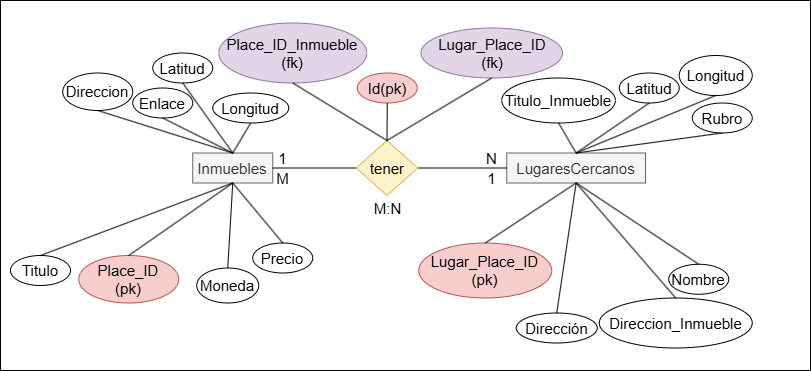

The diagram above was exported from draw.io. Its source (the exported page's mxGraphModel, read from the mxfile embedded in the PNG):
<mxGraphModel dx="1050" dy="522" grid="1" gridSize="10" guides="1" tooltips="1" connect="1" arrows="1" fold="1" page="1" pageScale="1" pageWidth="827" pageHeight="1169" math="0" shadow="0">
  <root>
    <mxCell id="0" />
    <mxCell id="1" parent="0" />
    <mxCell id="eM03RhgeS5QhPbCY3h_i-1" value="" style="rounded=0;whiteSpace=wrap;html=1;" vertex="1" parent="1">
      <mxGeometry x="10" y="10" width="810" height="370" as="geometry" />
    </mxCell>
    <mxCell id="YEpOgRpCWQ7Yfer51l4k-1" value="Inmuebles" style="rounded=0;whiteSpace=wrap;html=1;fillColor=#f5f5f5;fontColor=#333333;strokeColor=#666666;fontSize=15;" vertex="1" parent="1">
      <mxGeometry x="202.25" y="162.5" width="80" height="30" as="geometry" />
    </mxCell>
    <mxCell id="YEpOgRpCWQ7Yfer51l4k-2" value="LugaresCercanos" style="rounded=0;whiteSpace=wrap;html=1;fillColor=#f5f5f5;fontColor=#333333;strokeColor=#666666;fontSize=15;" vertex="1" parent="1">
      <mxGeometry x="516.25" y="162.5" width="138.75" height="30" as="geometry" />
    </mxCell>
    <mxCell id="YEpOgRpCWQ7Yfer51l4k-3" value="" style="endArrow=none;html=1;rounded=0;fontSize=15;entryX=1;entryY=0.5;entryDx=0;entryDy=0;exitX=0;exitY=0.5;exitDx=0;exitDy=0;" edge="1" parent="1" source="YEpOgRpCWQ7Yfer51l4k-5" target="YEpOgRpCWQ7Yfer51l4k-1">
      <mxGeometry width="50" height="50" relative="1" as="geometry">
        <mxPoint x="232.25" y="302.5" as="sourcePoint" />
        <mxPoint x="282.25" y="252.5" as="targetPoint" />
      </mxGeometry>
    </mxCell>
    <mxCell id="YEpOgRpCWQ7Yfer51l4k-4" value="" style="endArrow=none;html=1;rounded=0;fontSize=15;entryX=1;entryY=0.5;entryDx=0;entryDy=0;exitX=0;exitY=0.5;exitDx=0;exitDy=0;" edge="1" parent="1" source="YEpOgRpCWQ7Yfer51l4k-2" target="YEpOgRpCWQ7Yfer51l4k-5">
      <mxGeometry width="50" height="50" relative="1" as="geometry">
        <mxPoint x="281.25" y="372.5" as="sourcePoint" />
        <mxPoint x="481.25" y="177.5" as="targetPoint" />
      </mxGeometry>
    </mxCell>
    <mxCell id="YEpOgRpCWQ7Yfer51l4k-5" value="&lt;font&gt;tener&lt;/font&gt;" style="rhombus;whiteSpace=wrap;html=1;fontSize=15;fillColor=#fff2cc;strokeColor=#d6b656;" vertex="1" parent="1">
      <mxGeometry x="365.75" y="150" width="61.5" height="55" as="geometry" />
    </mxCell>
    <mxCell id="YEpOgRpCWQ7Yfer51l4k-6" value="&lt;font&gt;M:N&lt;/font&gt;" style="text;html=1;align=center;verticalAlign=middle;resizable=0;points=[];autosize=1;strokeColor=none;fillColor=none;fontSize=15;" vertex="1" parent="1">
      <mxGeometry x="371.75" y="202.5" width="50" height="30" as="geometry" />
    </mxCell>
    <mxCell id="YEpOgRpCWQ7Yfer51l4k-7" value="&lt;font&gt;M&lt;/font&gt;" style="text;html=1;align=center;verticalAlign=middle;resizable=0;points=[];autosize=1;strokeColor=none;fillColor=none;fontSize=15;" vertex="1" parent="1">
      <mxGeometry x="272.25" y="172.5" width="40" height="30" as="geometry" />
    </mxCell>
    <mxCell id="YEpOgRpCWQ7Yfer51l4k-8" value="&lt;font&gt;1&lt;/font&gt;" style="text;html=1;align=center;verticalAlign=middle;resizable=0;points=[];autosize=1;strokeColor=none;fillColor=none;fontSize=15;" vertex="1" parent="1">
      <mxGeometry x="277.25" y="152.5" width="30" height="30" as="geometry" />
    </mxCell>
    <mxCell id="YEpOgRpCWQ7Yfer51l4k-9" value="&lt;font&gt;N&lt;/font&gt;" style="text;html=1;align=center;verticalAlign=middle;resizable=0;points=[];autosize=1;strokeColor=none;fillColor=none;fontSize=15;" vertex="1" parent="1">
      <mxGeometry x="486.25" y="152.5" width="30" height="30" as="geometry" />
    </mxCell>
    <mxCell id="YEpOgRpCWQ7Yfer51l4k-10" value="&lt;font&gt;1&lt;/font&gt;" style="text;html=1;align=center;verticalAlign=middle;resizable=0;points=[];autosize=1;strokeColor=none;fillColor=none;fontSize=15;" vertex="1" parent="1">
      <mxGeometry x="486.25" y="172.5" width="30" height="30" as="geometry" />
    </mxCell>
    <mxCell id="YEpOgRpCWQ7Yfer51l4k-11" value="Lugar_Place_ID&lt;div&gt;(pk)&lt;/div&gt;" style="ellipse;whiteSpace=wrap;html=1;fontSize=15;fillColor=#f8cecc;strokeColor=#b85450;" vertex="1" parent="1">
      <mxGeometry x="428.25" y="252.5" width="133" height="55" as="geometry" />
    </mxCell>
    <mxCell id="YEpOgRpCWQ7Yfer51l4k-12" value="" style="endArrow=none;html=1;rounded=0;fontSize=15;entryX=0.5;entryY=1;entryDx=0;entryDy=0;exitX=0.5;exitY=0;exitDx=0;exitDy=0;" edge="1" parent="1" source="YEpOgRpCWQ7Yfer51l4k-11" target="YEpOgRpCWQ7Yfer51l4k-2">
      <mxGeometry width="50" height="50" relative="1" as="geometry">
        <mxPoint x="337.25" y="372.5" as="sourcePoint" />
        <mxPoint x="527.25" y="352.5" as="targetPoint" />
      </mxGeometry>
    </mxCell>
    <mxCell id="YEpOgRpCWQ7Yfer51l4k-13" value="Titulo_Inmueble" style="ellipse;whiteSpace=wrap;html=1;fontSize=15;" vertex="1" parent="1">
      <mxGeometry x="511.25" y="87.5" width="113.62" height="45" as="geometry" />
    </mxCell>
    <mxCell id="YEpOgRpCWQ7Yfer51l4k-14" value="" style="endArrow=none;html=1;rounded=0;fontSize=15;entryX=0.5;entryY=0;entryDx=0;entryDy=0;exitX=0.5;exitY=1;exitDx=0;exitDy=0;" edge="1" parent="1" source="YEpOgRpCWQ7Yfer51l4k-13" target="YEpOgRpCWQ7Yfer51l4k-2">
      <mxGeometry width="50" height="50" relative="1" as="geometry">
        <mxPoint x="541.25" y="282.5" as="sourcePoint" />
        <mxPoint x="527.25" y="352.5" as="targetPoint" />
      </mxGeometry>
    </mxCell>
    <mxCell id="YEpOgRpCWQ7Yfer51l4k-15" value="Direccion_Inmueble" style="ellipse;whiteSpace=wrap;html=1;fontSize=15;" vertex="1" parent="1">
      <mxGeometry x="608.75" y="307.5" width="153" height="50" as="geometry" />
    </mxCell>
    <mxCell id="YEpOgRpCWQ7Yfer51l4k-16" value="" style="endArrow=none;html=1;rounded=0;fontSize=15;entryX=0.5;entryY=1;entryDx=0;entryDy=0;exitX=0.5;exitY=0;exitDx=0;exitDy=0;" edge="1" parent="1" source="YEpOgRpCWQ7Yfer51l4k-15" target="YEpOgRpCWQ7Yfer51l4k-2">
      <mxGeometry width="50" height="50" relative="1" as="geometry">
        <mxPoint x="477.25" y="322.5" as="sourcePoint" />
        <mxPoint x="527.25" y="352.5" as="targetPoint" />
      </mxGeometry>
    </mxCell>
    <mxCell id="YEpOgRpCWQ7Yfer51l4k-17" value="Titulo" style="ellipse;whiteSpace=wrap;html=1;fontSize=15;" vertex="1" parent="1">
      <mxGeometry x="20" y="265" width="60" height="30" as="geometry" />
    </mxCell>
    <mxCell id="YEpOgRpCWQ7Yfer51l4k-18" value="" style="endArrow=none;html=1;rounded=0;fontSize=15;entryX=0.5;entryY=1;entryDx=0;entryDy=0;exitX=0.5;exitY=0;exitDx=0;exitDy=0;" edge="1" parent="1" source="YEpOgRpCWQ7Yfer51l4k-17">
      <mxGeometry width="50" height="50" relative="1" as="geometry">
        <mxPoint x="68.25" y="252.5" as="sourcePoint" />
        <mxPoint x="242.25" y="192.5" as="targetPoint" />
      </mxGeometry>
    </mxCell>
    <mxCell id="YEpOgRpCWQ7Yfer51l4k-19" value="Place_ID&lt;div&gt;(pk)&lt;/div&gt;" style="ellipse;whiteSpace=wrap;html=1;fontSize=15;fillColor=#f8cecc;strokeColor=#b85450;" vertex="1" parent="1">
      <mxGeometry x="88.25" y="265" width="100" height="47.5" as="geometry" />
    </mxCell>
    <mxCell id="YEpOgRpCWQ7Yfer51l4k-20" value="" style="endArrow=none;html=1;rounded=0;fontSize=15;exitX=0.5;exitY=0;exitDx=0;exitDy=0;" edge="1" parent="1" source="YEpOgRpCWQ7Yfer51l4k-19">
      <mxGeometry width="50" height="50" relative="1" as="geometry">
        <mxPoint x="42.25" y="352.5" as="sourcePoint" />
        <mxPoint x="242.25" y="192.5" as="targetPoint" />
      </mxGeometry>
    </mxCell>
    <mxCell id="YEpOgRpCWQ7Yfer51l4k-21" value="Moneda" style="ellipse;whiteSpace=wrap;html=1;fontSize=15;" vertex="1" parent="1">
      <mxGeometry x="206.25" y="277.5" width="62" height="35" as="geometry" />
    </mxCell>
    <mxCell id="YEpOgRpCWQ7Yfer51l4k-22" value="" style="endArrow=none;html=1;rounded=0;fontSize=15;entryX=0.5;entryY=1;entryDx=0;entryDy=0;exitX=0.5;exitY=0;exitDx=0;exitDy=0;" edge="1" parent="1" source="YEpOgRpCWQ7Yfer51l4k-1" target="YEpOgRpCWQ7Yfer51l4k-39">
      <mxGeometry width="50" height="50" relative="1" as="geometry">
        <mxPoint x="118.25" y="182.5" as="sourcePoint" />
        <mxPoint x="272.25" y="137.5" as="targetPoint" />
        <Array as="points" />
      </mxGeometry>
    </mxCell>
    <mxCell id="YEpOgRpCWQ7Yfer51l4k-24" value="&lt;div&gt;Latitud&lt;/div&gt;" style="ellipse;whiteSpace=wrap;html=1;fontSize=15;" vertex="1" parent="1">
      <mxGeometry x="628.75" y="82.5" width="60" height="30" as="geometry" />
    </mxCell>
    <mxCell id="YEpOgRpCWQ7Yfer51l4k-25" value="&lt;div&gt;Longitud&lt;/div&gt;" style="ellipse;whiteSpace=wrap;html=1;fontSize=15;" vertex="1" parent="1">
      <mxGeometry x="688.75" y="65" width="73" height="40" as="geometry" />
    </mxCell>
    <mxCell id="YEpOgRpCWQ7Yfer51l4k-26" value="&lt;div&gt;Rubro&lt;/div&gt;" style="ellipse;whiteSpace=wrap;html=1;fontSize=15;" vertex="1" parent="1">
      <mxGeometry x="701.75" y="112.5" width="60" height="30" as="geometry" />
    </mxCell>
    <mxCell id="YEpOgRpCWQ7Yfer51l4k-27" value="&lt;div&gt;Nombre&lt;/div&gt;" style="ellipse;whiteSpace=wrap;html=1;fontSize=15;" vertex="1" parent="1">
      <mxGeometry x="678.25" y="273.75" width="60" height="30" as="geometry" />
    </mxCell>
    <mxCell id="YEpOgRpCWQ7Yfer51l4k-28" value="&lt;div&gt;Dirección&lt;/div&gt;" style="ellipse;whiteSpace=wrap;html=1;fontSize=15;" vertex="1" parent="1">
      <mxGeometry x="525.75" y="322.5" width="81" height="30" as="geometry" />
    </mxCell>
    <mxCell id="YEpOgRpCWQ7Yfer51l4k-29" value="" style="endArrow=none;html=1;rounded=0;fontSize=15;entryX=0.5;entryY=0;entryDx=0;entryDy=0;exitX=0.5;exitY=1;exitDx=0;exitDy=0;" edge="1" parent="1" source="YEpOgRpCWQ7Yfer51l4k-24" target="YEpOgRpCWQ7Yfer51l4k-2">
      <mxGeometry width="50" height="50" relative="1" as="geometry">
        <mxPoint x="617.25" y="272.5" as="sourcePoint" />
        <mxPoint x="576.25" y="202.5" as="targetPoint" />
      </mxGeometry>
    </mxCell>
    <mxCell id="YEpOgRpCWQ7Yfer51l4k-30" value="" style="endArrow=none;html=1;rounded=0;fontSize=15;entryX=0.5;entryY=0;entryDx=0;entryDy=0;exitX=0.5;exitY=1;exitDx=0;exitDy=0;" edge="1" parent="1" source="YEpOgRpCWQ7Yfer51l4k-25" target="YEpOgRpCWQ7Yfer51l4k-2">
      <mxGeometry width="50" height="50" relative="1" as="geometry">
        <mxPoint x="640.25" y="110.5" as="sourcePoint" />
        <mxPoint x="576.25" y="172.5" as="targetPoint" />
      </mxGeometry>
    </mxCell>
    <mxCell id="YEpOgRpCWQ7Yfer51l4k-31" value="" style="endArrow=none;html=1;rounded=0;fontSize=15;entryX=0.5;entryY=0;entryDx=0;entryDy=0;exitX=0.5;exitY=1;exitDx=0;exitDy=0;" edge="1" parent="1" source="YEpOgRpCWQ7Yfer51l4k-26" target="YEpOgRpCWQ7Yfer51l4k-2">
      <mxGeometry width="50" height="50" relative="1" as="geometry">
        <mxPoint x="731.25" y="112.5" as="sourcePoint" />
        <mxPoint x="576.25" y="172.5" as="targetPoint" />
      </mxGeometry>
    </mxCell>
    <mxCell id="YEpOgRpCWQ7Yfer51l4k-32" value="" style="endArrow=none;html=1;rounded=0;fontSize=15;entryX=0.5;entryY=1;entryDx=0;entryDy=0;exitX=0.5;exitY=0;exitDx=0;exitDy=0;" edge="1" parent="1" source="YEpOgRpCWQ7Yfer51l4k-27" target="YEpOgRpCWQ7Yfer51l4k-2">
      <mxGeometry width="50" height="50" relative="1" as="geometry">
        <mxPoint x="541.25" y="312.5" as="sourcePoint" />
        <mxPoint x="576.25" y="202.5" as="targetPoint" />
      </mxGeometry>
    </mxCell>
    <mxCell id="YEpOgRpCWQ7Yfer51l4k-33" value="" style="endArrow=none;html=1;rounded=0;fontSize=15;entryX=0.5;entryY=1;entryDx=0;entryDy=0;exitX=0.5;exitY=0;exitDx=0;exitDy=0;" edge="1" parent="1" source="YEpOgRpCWQ7Yfer51l4k-28" target="YEpOgRpCWQ7Yfer51l4k-2">
      <mxGeometry width="50" height="50" relative="1" as="geometry">
        <mxPoint x="631.25" y="292.5" as="sourcePoint" />
        <mxPoint x="576.25" y="202.5" as="targetPoint" />
      </mxGeometry>
    </mxCell>
    <mxCell id="YEpOgRpCWQ7Yfer51l4k-34" value="" style="endArrow=none;html=1;rounded=0;fontSize=15;exitX=0.5;exitY=0;exitDx=0;exitDy=0;entryX=0.5;entryY=1;entryDx=0;entryDy=0;" edge="1" parent="1" source="YEpOgRpCWQ7Yfer51l4k-21" target="YEpOgRpCWQ7Yfer51l4k-1">
      <mxGeometry width="50" height="50" relative="1" as="geometry">
        <mxPoint x="112.25" y="257.5" as="sourcePoint" />
        <mxPoint x="272.25" y="232.5" as="targetPoint" />
      </mxGeometry>
    </mxCell>
    <mxCell id="YEpOgRpCWQ7Yfer51l4k-35" value="Precio" style="ellipse;whiteSpace=wrap;html=1;fontSize=15;" vertex="1" parent="1">
      <mxGeometry x="262.25" y="252.5" width="60" height="30" as="geometry" />
    </mxCell>
    <mxCell id="YEpOgRpCWQ7Yfer51l4k-36" value="Direccion" style="ellipse;whiteSpace=wrap;html=1;fontSize=15;" vertex="1" parent="1">
      <mxGeometry x="72.25" y="82.5" width="70" height="37.5" as="geometry" />
    </mxCell>
    <mxCell id="YEpOgRpCWQ7Yfer51l4k-37" value="Enlace" style="ellipse;whiteSpace=wrap;html=1;fontSize=15;" vertex="1" parent="1">
      <mxGeometry x="142.25" y="97.5" width="60" height="30" as="geometry" />
    </mxCell>
    <mxCell id="YEpOgRpCWQ7Yfer51l4k-38" value="&lt;div&gt;Latitud&lt;/div&gt;" style="ellipse;whiteSpace=wrap;html=1;fontSize=15;" vertex="1" parent="1">
      <mxGeometry x="162.25" y="62.5" width="60" height="30" as="geometry" />
    </mxCell>
    <mxCell id="YEpOgRpCWQ7Yfer51l4k-39" value="&lt;div&gt;Longitud&lt;/div&gt;" style="ellipse;whiteSpace=wrap;html=1;fontSize=15;" vertex="1" parent="1">
      <mxGeometry x="222.25" y="102.5" width="76" height="30" as="geometry" />
    </mxCell>
    <mxCell id="YEpOgRpCWQ7Yfer51l4k-40" value="" style="endArrow=none;html=1;rounded=0;fontSize=15;entryX=0.5;entryY=0;entryDx=0;entryDy=0;exitX=0.5;exitY=1;exitDx=0;exitDy=0;" edge="1" parent="1" source="YEpOgRpCWQ7Yfer51l4k-1" target="YEpOgRpCWQ7Yfer51l4k-35">
      <mxGeometry width="50" height="50" relative="1" as="geometry">
        <mxPoint x="252.25" y="212.5" as="sourcePoint" />
        <mxPoint x="282.25" y="147.5" as="targetPoint" />
        <Array as="points" />
      </mxGeometry>
    </mxCell>
    <mxCell id="YEpOgRpCWQ7Yfer51l4k-41" value="" style="endArrow=none;html=1;rounded=0;fontSize=15;entryX=0.5;entryY=1;entryDx=0;entryDy=0;exitX=0.5;exitY=0;exitDx=0;exitDy=0;" edge="1" parent="1" source="YEpOgRpCWQ7Yfer51l4k-1" target="YEpOgRpCWQ7Yfer51l4k-38">
      <mxGeometry width="50" height="50" relative="1" as="geometry">
        <mxPoint x="222.25" y="142.5" as="sourcePoint" />
        <mxPoint x="262.25" y="122.5" as="targetPoint" />
        <Array as="points" />
      </mxGeometry>
    </mxCell>
    <mxCell id="YEpOgRpCWQ7Yfer51l4k-42" value="" style="endArrow=none;html=1;rounded=0;fontSize=15;entryX=0.5;entryY=1;entryDx=0;entryDy=0;exitX=0.5;exitY=0;exitDx=0;exitDy=0;" edge="1" parent="1" source="YEpOgRpCWQ7Yfer51l4k-1" target="YEpOgRpCWQ7Yfer51l4k-37">
      <mxGeometry width="50" height="50" relative="1" as="geometry">
        <mxPoint x="252.25" y="172.5" as="sourcePoint" />
        <mxPoint x="175.25" y="132.5" as="targetPoint" />
        <Array as="points" />
      </mxGeometry>
    </mxCell>
    <mxCell id="YEpOgRpCWQ7Yfer51l4k-43" value="" style="endArrow=none;html=1;rounded=0;fontSize=15;entryX=0.5;entryY=1;entryDx=0;entryDy=0;exitX=0.5;exitY=0;exitDx=0;exitDy=0;" edge="1" parent="1" source="YEpOgRpCWQ7Yfer51l4k-1" target="YEpOgRpCWQ7Yfer51l4k-36">
      <mxGeometry width="50" height="50" relative="1" as="geometry">
        <mxPoint x="152.25" y="172.5" as="sourcePoint" />
        <mxPoint x="112.25" y="142.5" as="targetPoint" />
        <Array as="points" />
      </mxGeometry>
    </mxCell>
    <mxCell id="YEpOgRpCWQ7Yfer51l4k-44" style="edgeStyle=orthogonalEdgeStyle;rounded=0;orthogonalLoop=1;jettySize=auto;html=1;exitX=0.5;exitY=1;exitDx=0;exitDy=0;fontSize=15;" edge="1" parent="1" source="YEpOgRpCWQ7Yfer51l4k-27" target="YEpOgRpCWQ7Yfer51l4k-27">
      <mxGeometry relative="1" as="geometry" />
    </mxCell>
    <mxCell id="YEpOgRpCWQ7Yfer51l4k-45" value="Lugar_Place_ID&lt;div&gt;(fk)&lt;/div&gt;" style="ellipse;whiteSpace=wrap;html=1;fontSize=15;fillColor=#e1d5e7;strokeColor=#9673a6;" vertex="1" parent="1">
      <mxGeometry x="430.5" y="37.5" width="141.5" height="50" as="geometry" />
    </mxCell>
    <mxCell id="YEpOgRpCWQ7Yfer51l4k-46" value="" style="endArrow=none;html=1;rounded=0;fontSize=15;exitX=0.5;exitY=0;exitDx=0;exitDy=0;entryX=0.5;entryY=1;entryDx=0;entryDy=0;" edge="1" parent="1" source="YEpOgRpCWQ7Yfer51l4k-5" target="YEpOgRpCWQ7Yfer51l4k-45">
      <mxGeometry width="50" height="50" relative="1" as="geometry">
        <mxPoint x="398.75" y="132.5" as="sourcePoint" />
        <mxPoint x="443.75" y="2.919999999999959" as="targetPoint" />
      </mxGeometry>
    </mxCell>
    <mxCell id="YEpOgRpCWQ7Yfer51l4k-47" value="Place_ID_Inmueble&lt;div&gt;(fk)&lt;/div&gt;" style="ellipse;whiteSpace=wrap;html=1;fontSize=15;fillColor=#e1d5e7;strokeColor=#9673a6;" vertex="1" parent="1">
      <mxGeometry x="228.25" y="32.5" width="148" height="60" as="geometry" />
    </mxCell>
    <mxCell id="YEpOgRpCWQ7Yfer51l4k-48" value="" style="endArrow=none;html=1;rounded=0;fontSize=15;entryX=0.5;entryY=1;entryDx=0;entryDy=0;exitX=0.5;exitY=0;exitDx=0;exitDy=0;" edge="1" parent="1" source="YEpOgRpCWQ7Yfer51l4k-5" target="YEpOgRpCWQ7Yfer51l4k-47">
      <mxGeometry width="50" height="50" relative="1" as="geometry">
        <mxPoint x="392.25" y="152.5" as="sourcePoint" />
        <mxPoint x="458.75" y="82.91999999999996" as="targetPoint" />
      </mxGeometry>
    </mxCell>
    <mxCell id="YEpOgRpCWQ7Yfer51l4k-49" value="Id(pk)" style="ellipse;whiteSpace=wrap;html=1;fontSize=15;fillColor=#f8cecc;strokeColor=#b85450;" vertex="1" parent="1">
      <mxGeometry x="366.75" y="82.5" width="60" height="30" as="geometry" />
    </mxCell>
    <mxCell id="YEpOgRpCWQ7Yfer51l4k-50" value="" style="endArrow=none;html=1;rounded=0;fontSize=15;exitX=0.5;exitY=0;exitDx=0;exitDy=0;entryX=0.5;entryY=1;entryDx=0;entryDy=0;" edge="1" parent="1" source="YEpOgRpCWQ7Yfer51l4k-5" target="YEpOgRpCWQ7Yfer51l4k-49">
      <mxGeometry width="50" height="50" relative="1" as="geometry">
        <mxPoint x="398.75" y="132.5" as="sourcePoint" />
        <mxPoint x="503.75" y="177.5" as="targetPoint" />
      </mxGeometry>
    </mxCell>
  </root>
</mxGraphModel>